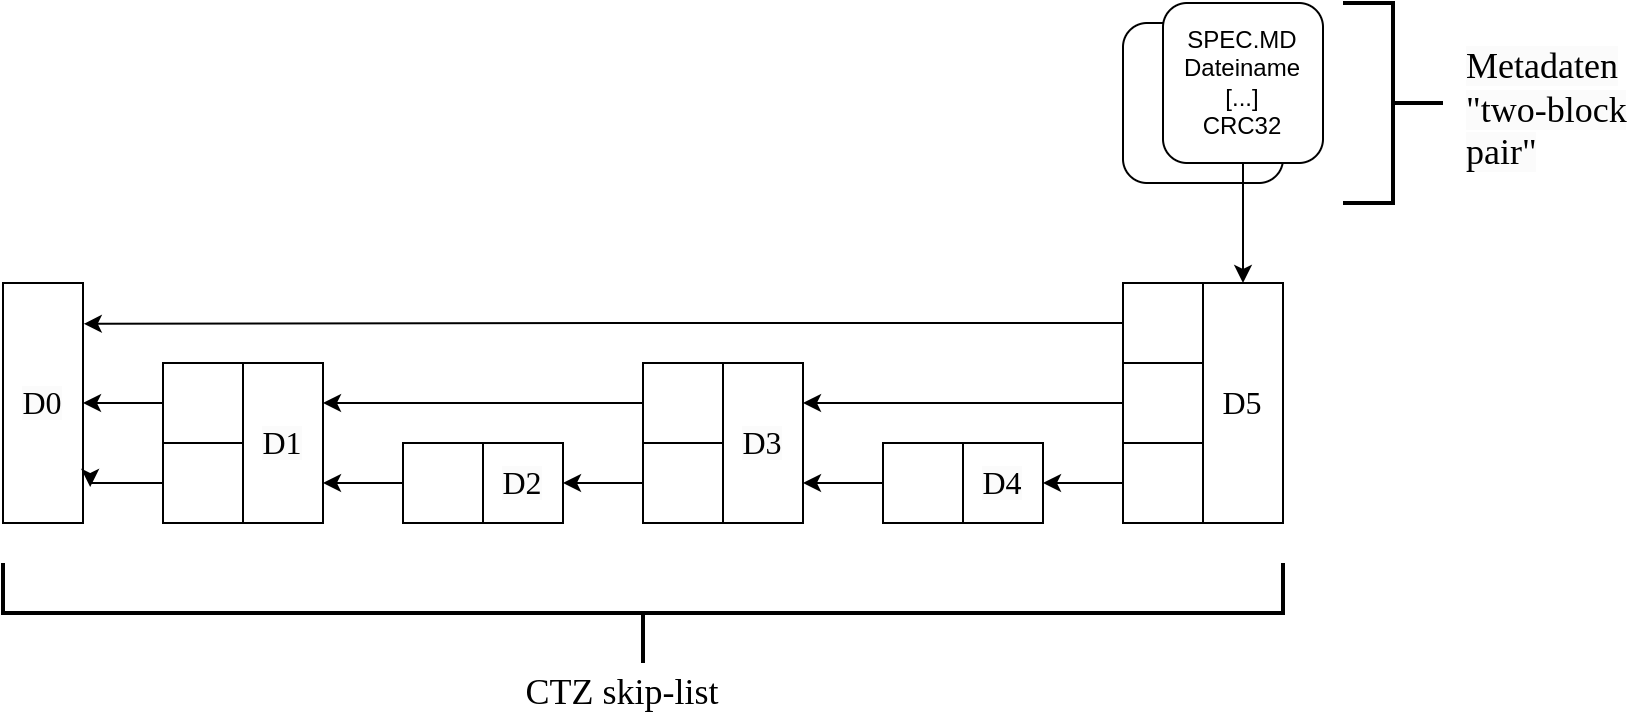

The diagram above was exported from draw.io. Its source (the exported page's mxGraphModel, read from the mxfile embedded in the PNG):
<mxGraphModel dx="1050" dy="627" grid="1" gridSize="10" guides="1" tooltips="1" connect="1" arrows="1" fold="1" page="1" pageScale="1" pageWidth="1500" pageHeight="500" math="0" shadow="0">
  <root>
    <mxCell id="0" />
    <mxCell id="1" parent="0" />
    <mxCell id="GlEZQXYzf07U2X8fKP_6-1" value="" style="rounded=1;whiteSpace=wrap;html=1;" vertex="1" parent="1">
      <mxGeometry x="680" y="110" width="80" height="80" as="geometry" />
    </mxCell>
    <mxCell id="GlEZQXYzf07U2X8fKP_6-22" style="edgeStyle=orthogonalEdgeStyle;rounded=0;orthogonalLoop=1;jettySize=auto;html=1;entryX=0.5;entryY=0;entryDx=0;entryDy=0;" edge="1" parent="1" source="GlEZQXYzf07U2X8fKP_6-2" target="GlEZQXYzf07U2X8fKP_6-4">
      <mxGeometry relative="1" as="geometry" />
    </mxCell>
    <mxCell id="GlEZQXYzf07U2X8fKP_6-2" value="SPEC.MD&lt;br&gt;Dateiname&lt;br&gt;[...]&lt;br&gt;CRC32" style="rounded=1;whiteSpace=wrap;html=1;" vertex="1" parent="1">
      <mxGeometry x="700" y="100" width="80" height="80" as="geometry" />
    </mxCell>
    <mxCell id="GlEZQXYzf07U2X8fKP_6-4" value="D5" style="rounded=0;whiteSpace=wrap;html=1;fontSize=16;fontFamily=Verdana;" vertex="1" parent="1">
      <mxGeometry x="720" y="240" width="40" height="120" as="geometry" />
    </mxCell>
    <mxCell id="GlEZQXYzf07U2X8fKP_6-5" value="&lt;span style=&quot;color: rgb(0, 0, 0); font-family: Verdana; font-size: 16px; font-style: normal; font-variant-ligatures: normal; font-variant-caps: normal; font-weight: 400; letter-spacing: normal; orphans: 2; text-align: center; text-indent: 0px; text-transform: none; widows: 2; word-spacing: 0px; -webkit-text-stroke-width: 0px; background-color: rgb(251, 251, 251); text-decoration-thickness: initial; text-decoration-style: initial; text-decoration-color: initial; float: none; display: inline !important;&quot;&gt;D0&lt;/span&gt;" style="rounded=0;whiteSpace=wrap;html=1;" vertex="1" parent="1">
      <mxGeometry x="120" y="240" width="40" height="120" as="geometry" />
    </mxCell>
    <mxCell id="GlEZQXYzf07U2X8fKP_6-6" value="&lt;span style=&quot;color: rgb(0, 0, 0); font-family: Verdana; font-size: 16px; font-style: normal; font-variant-ligatures: normal; font-variant-caps: normal; font-weight: 400; letter-spacing: normal; orphans: 2; text-align: center; text-indent: 0px; text-transform: none; widows: 2; word-spacing: 0px; -webkit-text-stroke-width: 0px; background-color: rgb(251, 251, 251); text-decoration-thickness: initial; text-decoration-style: initial; text-decoration-color: initial; float: none; display: inline !important;&quot;&gt;D3&lt;/span&gt;" style="rounded=0;whiteSpace=wrap;html=1;" vertex="1" parent="1">
      <mxGeometry x="480" y="280" width="40" height="80" as="geometry" />
    </mxCell>
    <mxCell id="GlEZQXYzf07U2X8fKP_6-7" value="&lt;span style=&quot;color: rgb(0, 0, 0); font-family: Verdana; font-size: 16px; font-style: normal; font-variant-ligatures: normal; font-variant-caps: normal; font-weight: 400; letter-spacing: normal; orphans: 2; text-align: center; text-indent: 0px; text-transform: none; widows: 2; word-spacing: 0px; -webkit-text-stroke-width: 0px; background-color: rgb(251, 251, 251); text-decoration-thickness: initial; text-decoration-style: initial; text-decoration-color: initial; float: none; display: inline !important;&quot;&gt;D1&lt;/span&gt;" style="rounded=0;whiteSpace=wrap;html=1;" vertex="1" parent="1">
      <mxGeometry x="240" y="280" width="40" height="80" as="geometry" />
    </mxCell>
    <mxCell id="GlEZQXYzf07U2X8fKP_6-9" value="&lt;span style=&quot;color: rgb(0, 0, 0); font-family: Verdana; font-size: 16px; font-style: normal; font-variant-ligatures: normal; font-variant-caps: normal; font-weight: 400; letter-spacing: normal; orphans: 2; text-align: center; text-indent: 0px; text-transform: none; widows: 2; word-spacing: 0px; -webkit-text-stroke-width: 0px; background-color: rgb(251, 251, 251); text-decoration-thickness: initial; text-decoration-style: initial; text-decoration-color: initial; float: none; display: inline !important;&quot;&gt;D2&lt;/span&gt;" style="rounded=0;whiteSpace=wrap;html=1;" vertex="1" parent="1">
      <mxGeometry x="360" y="320" width="40" height="40" as="geometry" />
    </mxCell>
    <mxCell id="GlEZQXYzf07U2X8fKP_6-28" style="edgeStyle=orthogonalEdgeStyle;rounded=0;orthogonalLoop=1;jettySize=auto;html=1;exitX=0;exitY=0.5;exitDx=0;exitDy=0;entryX=1;entryY=0.75;entryDx=0;entryDy=0;" edge="1" parent="1" source="GlEZQXYzf07U2X8fKP_6-10" target="GlEZQXYzf07U2X8fKP_6-6">
      <mxGeometry relative="1" as="geometry" />
    </mxCell>
    <mxCell id="GlEZQXYzf07U2X8fKP_6-10" value="" style="rounded=0;whiteSpace=wrap;html=1;" vertex="1" parent="1">
      <mxGeometry x="560" y="320" width="40" height="40" as="geometry" />
    </mxCell>
    <mxCell id="GlEZQXYzf07U2X8fKP_6-11" value="&lt;span style=&quot;color: rgb(0, 0, 0); font-family: Verdana; font-size: 16px; font-style: normal; font-variant-ligatures: normal; font-variant-caps: normal; font-weight: 400; letter-spacing: normal; orphans: 2; text-align: center; text-indent: 0px; text-transform: none; widows: 2; word-spacing: 0px; -webkit-text-stroke-width: 0px; background-color: rgb(251, 251, 251); text-decoration-thickness: initial; text-decoration-style: initial; text-decoration-color: initial; float: none; display: inline !important;&quot;&gt;D4&lt;/span&gt;" style="rounded=0;whiteSpace=wrap;html=1;" vertex="1" parent="1">
      <mxGeometry x="600" y="320" width="40" height="40" as="geometry" />
    </mxCell>
    <mxCell id="GlEZQXYzf07U2X8fKP_6-12" value="" style="rounded=0;whiteSpace=wrap;html=1;" vertex="1" parent="1">
      <mxGeometry x="680" y="240" width="40" height="40" as="geometry" />
    </mxCell>
    <mxCell id="GlEZQXYzf07U2X8fKP_6-24" style="edgeStyle=orthogonalEdgeStyle;rounded=0;orthogonalLoop=1;jettySize=auto;html=1;exitX=0;exitY=0.5;exitDx=0;exitDy=0;entryX=1;entryY=0.25;entryDx=0;entryDy=0;" edge="1" parent="1" source="GlEZQXYzf07U2X8fKP_6-13" target="GlEZQXYzf07U2X8fKP_6-6">
      <mxGeometry relative="1" as="geometry" />
    </mxCell>
    <mxCell id="GlEZQXYzf07U2X8fKP_6-13" value="" style="rounded=0;whiteSpace=wrap;html=1;" vertex="1" parent="1">
      <mxGeometry x="680" y="280" width="40" height="40" as="geometry" />
    </mxCell>
    <mxCell id="GlEZQXYzf07U2X8fKP_6-27" style="edgeStyle=orthogonalEdgeStyle;rounded=0;orthogonalLoop=1;jettySize=auto;html=1;exitX=0;exitY=0.5;exitDx=0;exitDy=0;entryX=1;entryY=0.5;entryDx=0;entryDy=0;" edge="1" parent="1" source="GlEZQXYzf07U2X8fKP_6-14" target="GlEZQXYzf07U2X8fKP_6-11">
      <mxGeometry relative="1" as="geometry" />
    </mxCell>
    <mxCell id="GlEZQXYzf07U2X8fKP_6-14" value="" style="rounded=0;whiteSpace=wrap;html=1;" vertex="1" parent="1">
      <mxGeometry x="680" y="320" width="40" height="40" as="geometry" />
    </mxCell>
    <mxCell id="GlEZQXYzf07U2X8fKP_6-25" style="edgeStyle=orthogonalEdgeStyle;rounded=0;orthogonalLoop=1;jettySize=auto;html=1;exitX=0;exitY=0.5;exitDx=0;exitDy=0;entryX=1;entryY=0.25;entryDx=0;entryDy=0;" edge="1" parent="1" source="GlEZQXYzf07U2X8fKP_6-15" target="GlEZQXYzf07U2X8fKP_6-7">
      <mxGeometry relative="1" as="geometry" />
    </mxCell>
    <mxCell id="GlEZQXYzf07U2X8fKP_6-15" value="" style="rounded=0;whiteSpace=wrap;html=1;" vertex="1" parent="1">
      <mxGeometry x="440" y="280" width="40" height="40" as="geometry" />
    </mxCell>
    <mxCell id="GlEZQXYzf07U2X8fKP_6-29" style="edgeStyle=orthogonalEdgeStyle;rounded=0;orthogonalLoop=1;jettySize=auto;html=1;exitX=0;exitY=0.5;exitDx=0;exitDy=0;entryX=1;entryY=0.5;entryDx=0;entryDy=0;" edge="1" parent="1" source="GlEZQXYzf07U2X8fKP_6-16" target="GlEZQXYzf07U2X8fKP_6-9">
      <mxGeometry relative="1" as="geometry" />
    </mxCell>
    <mxCell id="GlEZQXYzf07U2X8fKP_6-16" value="" style="rounded=0;whiteSpace=wrap;html=1;" vertex="1" parent="1">
      <mxGeometry x="440" y="320" width="40" height="40" as="geometry" />
    </mxCell>
    <mxCell id="GlEZQXYzf07U2X8fKP_6-30" style="edgeStyle=orthogonalEdgeStyle;rounded=0;orthogonalLoop=1;jettySize=auto;html=1;exitX=0;exitY=0.5;exitDx=0;exitDy=0;entryX=1;entryY=0.75;entryDx=0;entryDy=0;" edge="1" parent="1" source="GlEZQXYzf07U2X8fKP_6-17" target="GlEZQXYzf07U2X8fKP_6-7">
      <mxGeometry relative="1" as="geometry" />
    </mxCell>
    <mxCell id="GlEZQXYzf07U2X8fKP_6-17" value="" style="rounded=0;whiteSpace=wrap;html=1;" vertex="1" parent="1">
      <mxGeometry x="320" y="320" width="40" height="40" as="geometry" />
    </mxCell>
    <mxCell id="GlEZQXYzf07U2X8fKP_6-26" style="edgeStyle=orthogonalEdgeStyle;rounded=0;orthogonalLoop=1;jettySize=auto;html=1;exitX=0;exitY=0.5;exitDx=0;exitDy=0;entryX=1;entryY=0.5;entryDx=0;entryDy=0;" edge="1" parent="1" source="GlEZQXYzf07U2X8fKP_6-18" target="GlEZQXYzf07U2X8fKP_6-5">
      <mxGeometry relative="1" as="geometry" />
    </mxCell>
    <mxCell id="GlEZQXYzf07U2X8fKP_6-18" value="" style="rounded=0;whiteSpace=wrap;html=1;" vertex="1" parent="1">
      <mxGeometry x="200" y="280" width="40" height="40" as="geometry" />
    </mxCell>
    <mxCell id="GlEZQXYzf07U2X8fKP_6-19" value="" style="rounded=0;whiteSpace=wrap;html=1;" vertex="1" parent="1">
      <mxGeometry x="200" y="320" width="40" height="40" as="geometry" />
    </mxCell>
    <mxCell id="GlEZQXYzf07U2X8fKP_6-23" style="edgeStyle=orthogonalEdgeStyle;rounded=0;orthogonalLoop=1;jettySize=auto;html=1;exitX=0;exitY=0.5;exitDx=0;exitDy=0;entryX=1.01;entryY=0.17;entryDx=0;entryDy=0;entryPerimeter=0;" edge="1" parent="1" source="GlEZQXYzf07U2X8fKP_6-12" target="GlEZQXYzf07U2X8fKP_6-5">
      <mxGeometry relative="1" as="geometry" />
    </mxCell>
    <mxCell id="GlEZQXYzf07U2X8fKP_6-31" style="edgeStyle=orthogonalEdgeStyle;rounded=0;orthogonalLoop=1;jettySize=auto;html=1;exitX=0;exitY=0.5;exitDx=0;exitDy=0;entryX=1.09;entryY=0.85;entryDx=0;entryDy=0;entryPerimeter=0;" edge="1" parent="1" source="GlEZQXYzf07U2X8fKP_6-19" target="GlEZQXYzf07U2X8fKP_6-5">
      <mxGeometry relative="1" as="geometry" />
    </mxCell>
    <mxCell id="GlEZQXYzf07U2X8fKP_6-32" value="" style="strokeWidth=2;html=1;shape=mxgraph.flowchart.annotation_2;align=left;labelPosition=right;pointerEvents=1;direction=north;" vertex="1" parent="1">
      <mxGeometry x="120" y="380" width="640" height="50" as="geometry" />
    </mxCell>
    <mxCell id="GlEZQXYzf07U2X8fKP_6-33" value="CTZ skip-list" style="text;html=1;strokeColor=none;fillColor=none;align=center;verticalAlign=middle;whiteSpace=wrap;rounded=0;fontFamily=Verdana;fontSize=18;" vertex="1" parent="1">
      <mxGeometry x="380" y="430" width="100" height="30" as="geometry" />
    </mxCell>
    <mxCell id="GlEZQXYzf07U2X8fKP_6-34" value="" style="strokeWidth=2;html=1;shape=mxgraph.flowchart.annotation_2;align=left;labelPosition=right;pointerEvents=1;direction=west;" vertex="1" parent="1">
      <mxGeometry x="790" y="100" width="50" height="100" as="geometry" />
    </mxCell>
    <mxCell id="GlEZQXYzf07U2X8fKP_6-35" value="&lt;span style=&quot;color: rgb(0, 0, 0); font-size: 18px; font-style: normal; font-variant-ligatures: normal; font-variant-caps: normal; font-weight: 400; letter-spacing: normal; orphans: 2; text-align: center; text-indent: 0px; text-transform: none; widows: 2; word-spacing: 0px; -webkit-text-stroke-width: 0px; background-color: rgb(251, 251, 251); text-decoration-thickness: initial; text-decoration-style: initial; text-decoration-color: initial; float: none; display: inline !important;&quot;&gt;Metadaten&lt;/span&gt;&lt;br style=&quot;border-color: var(--border-color); color: rgb(0, 0, 0); font-size: 18px; font-style: normal; font-variant-ligatures: normal; font-variant-caps: normal; font-weight: 400; letter-spacing: normal; orphans: 2; text-align: center; text-indent: 0px; text-transform: none; widows: 2; word-spacing: 0px; -webkit-text-stroke-width: 0px; background-color: rgb(251, 251, 251); text-decoration-thickness: initial; text-decoration-style: initial; text-decoration-color: initial;&quot;&gt;&lt;span style=&quot;color: rgb(0, 0, 0); font-size: 18px; font-style: normal; font-variant-ligatures: normal; font-variant-caps: normal; font-weight: 400; letter-spacing: normal; orphans: 2; text-align: center; text-indent: 0px; text-transform: none; widows: 2; word-spacing: 0px; -webkit-text-stroke-width: 0px; background-color: rgb(251, 251, 251); text-decoration-thickness: initial; text-decoration-style: initial; text-decoration-color: initial; float: none; display: inline !important;&quot;&gt;&quot;two-block&lt;/span&gt;&lt;br style=&quot;border-color: var(--border-color); color: rgb(0, 0, 0); font-size: 18px; font-style: normal; font-variant-ligatures: normal; font-variant-caps: normal; font-weight: 400; letter-spacing: normal; orphans: 2; text-align: center; text-indent: 0px; text-transform: none; widows: 2; word-spacing: 0px; -webkit-text-stroke-width: 0px; background-color: rgb(251, 251, 251); text-decoration-thickness: initial; text-decoration-style: initial; text-decoration-color: initial;&quot;&gt;&lt;span style=&quot;color: rgb(0, 0, 0); font-size: 18px; font-style: normal; font-variant-ligatures: normal; font-variant-caps: normal; font-weight: 400; letter-spacing: normal; orphans: 2; text-align: center; text-indent: 0px; text-transform: none; widows: 2; word-spacing: 0px; -webkit-text-stroke-width: 0px; background-color: rgb(251, 251, 251); text-decoration-thickness: initial; text-decoration-style: initial; text-decoration-color: initial; float: none; display: inline !important;&quot;&gt;pair&quot;&lt;/span&gt;" style="text;whiteSpace=wrap;html=1;fontFamily=Verdana;fontSize=18;" vertex="1" parent="1">
      <mxGeometry x="850" y="115" width="90" height="70" as="geometry" />
    </mxCell>
  </root>
</mxGraphModel>